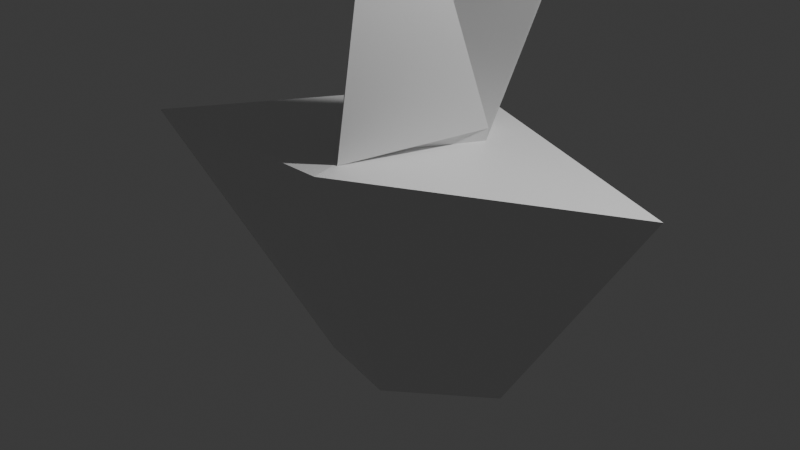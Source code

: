 # Source: unseaworthy.obj.blend  (saved by Blender 4.4.32; exported with 4.5.12 LTS)
import bpy
from mathutils import Matrix  # noqa: F401  (used for matrix-valued properties, if any)

bpy.ops.wm.read_factory_settings(use_empty=True)
scene = bpy.context.scene
scene.name = 'Scene'

# ---- collections
col_collection = bpy.data.collections.new('Collection'); scene.collection.children.link(col_collection)

# ---- materials (node trees are filled in below, after node groups)
mat_material = bpy.data.materials.new('Material')
mat_material.alpha_threshold = 0.0
mat_material.roughness = 0.5
mat_material.line_color = (0.0, 0.0, 0.0, 1.0)

# ---- material node trees
mat_material.use_nodes = True; mat_material.node_tree.nodes.clear()
_N = mat_material.node_tree.nodes; _L = mat_material.node_tree.links
n0 = _N.new('ShaderNodeOutputMaterial'); n0.name = 'Material Output'; n0.location = (300, 300)
n1 = _N.new('ShaderNodeBsdfPrincipled'); n1.name = 'Principled BSDF'; n1.location = (10, 300)
n1.inputs[3].default_value = 1.45
_L.new(n1.outputs[0], n0.inputs[0])
n0.is_active_output = True

# ---- world
world_world = bpy.data.worlds.new('World'); scene.world = world_world
world_world.use_nodes = True; world_world.node_tree.nodes.clear()
_N = world_world.node_tree.nodes; _L = world_world.node_tree.links
n0 = _N.new('ShaderNodeOutputWorld'); n0.name = 'World Output'; n0.location = (300, 300)
n1 = _N.new('ShaderNodeBackground'); n1.name = 'Background'; n1.location = (10, 300)
n1.inputs[0].default_value = (0.05088, 0.05088, 0.05088, 1.0)
_L.new(n1.outputs[0], n0.inputs[0])
n0.is_active_output = True
world_world.color = (0.05088, 0.05088, 0.05088)
world_world.sun_shadow_jitter_overblur = 0.0

# ---- cameras
cam_camera = bpy.data.cameras.new('Camera')
cam_camera.clip_end = 100.0
cam_camera.ortho_scale = 7.314

# ---- lights
light_light = bpy.data.lights.new('Light', 'POINT')
light_light.energy = 1000.0
light_light.shadow_soft_size = 0.1

# ---- meshes
me_cube = bpy.data.meshes.new('Cube')
me_cube.from_pydata([(-0.3665, 1.366, 1.0), (-0.2436, 0.8351, -1.555), (2.561, 0.7881, 0.6091), (1.168, 0.3345, -1.768), (-2.474, -1.157, 0.8005), (-0.9412, -0.1368, -1.916), (0.3665, -1.366, 1.0), (0.3107, -0.5625, -1.672), (0.3176, -1.061, 0.9954), (0.8094, -0.9295, 4.483), (0.1663, -0.9381, 0.9566), (0.05063, -0.8116, 0.7788), (0.6887, 0.5315, 1.036), (1.899, 0.562, 4.103), (0.6441, 0.5525, 0.8883), (0.2265, 0.8931, 0.829)], [], [(0, 4, 6, 2), (3, 2, 6, 7), (7, 6, 4, 5), (5, 1, 3, 7), (1, 0, 2, 3), (5, 4, 0, 1), (8, 9, 11, 10), (10, 11, 15, 14), (14, 15, 13, 12), (12, 13, 9, 8), (10, 14, 12, 8), (15, 11, 9, 13)])
_uv = me_cube.uv_layers.new(name='UVMap')
_uv.uv.foreach_set('vector', [0.625, 0.5, 0.875, 0.5, 0.875, 0.75, 0.625, 0.75, 0.375, 0.75, 0.625, 0.75, 0.625, 1.0, 0.375, 1.0, 0.375, 0.0, 0.625, 0.0, 0.625, 0.25, 0.375, 0.25, 0.125, 0.5, 0.375, 0.5, 0.375, 0.75, 0.125, 0.75, 0.375, 0.5, 0.625, 0.5, 0.625, 0.75, 0.375, 0.75, 0.375, 0.25, 0.625, 0.25, 0.625, 0.5, 0.375, 0.5, 0.375, 0.0, 0.625, 0.0, 0.625, 0.25, 0.375, 0.25, 0.375, 0.25, 0.625, 0.25, 0.625, 0.5, 0.375, 0.5, 0.375, 0.5, 0.625, 0.5, 0.625, 0.75, 0.375, 0.75, 0.375, 0.75, 0.625, 0.75, 0.625, 1.0, 0.375, 1.0, 0.125, 0.5, 0.375, 0.5, 0.375, 0.75, 0.125, 0.75, 0.625, 0.5, 0.875, 0.5, 0.875, 0.75, 0.625, 0.75])
me_cube.materials.append(mat_material)
me_cube.use_mirror_vertex_groups = False
me_cube.update()

# ---- objects
ob_cube = bpy.data.objects.new('Cube', me_cube)
ob_light = bpy.data.objects.new('Light', light_light)
ob_camera = bpy.data.objects.new('Camera', cam_camera)

# ---- transforms, parenting, visibility, modifiers, constraints
ob_cube.location = (0.0, 0.0, 0.0)
ob_cube.lock_rotations_4d = False
ob_cube.empty_display_type = 'ARROWS'
ob_cube.lineart.crease_threshold = 0.0
ob_light.location = (4.076, 1.005, 5.904)
ob_light.rotation_euler = (0.6503, 0.05522, 1.866)
ob_light.lock_rotations_4d = False
ob_light.empty_display_type = 'ARROWS'
ob_light.color = (0.0, 0.0, 0.0, 0.0)
ob_light.lineart.crease_threshold = 0.0
ob_camera.location = (7.359, -6.926, 4.958)
ob_camera.rotation_euler = (1.109, 0.0, 0.8149)
ob_camera.lock_rotations_4d = False
ob_camera.empty_display_type = 'ARROWS'
ob_camera.color = (0.0, 0.0, 0.0, 0.0)
ob_camera.display_type = 'WIRE'
ob_camera.lineart.crease_threshold = 0.0

# ---- collection membership
col_collection.objects.link(ob_cube)
col_collection.objects.link(ob_light)
col_collection.objects.link(ob_camera)

# ---- scene / render settings (as saved in the file)
scene.camera = ob_camera
scene.frame_start = 1; scene.frame_end = 250; scene.frame_set(1)
scene.render.engine = 'BLENDER_EEVEE_NEXT'
bpy.context.view_layer.update()
